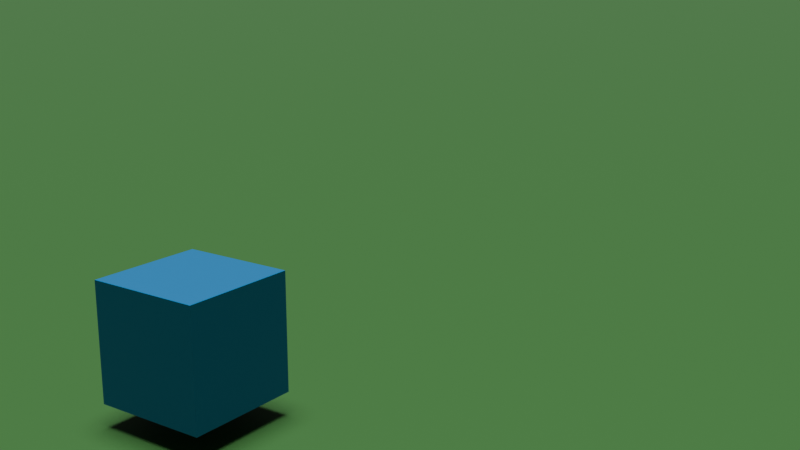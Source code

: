 # Source: skeleton_animation.blend  (saved by Blender 5.0.119; exported with 4.5.12 LTS)
import bpy
from mathutils import Matrix  # noqa: F401  (used for matrix-valued properties, if any)

bpy.ops.wm.read_factory_settings(use_empty=True)
scene = bpy.context.scene
scene.name = 'Scene'

# ---- materials (node trees are filled in below, after node groups)
mat_material_002 = bpy.data.materials.new('Material.002')
mat_material_003 = bpy.data.materials.new('Material.003')

# ---- material node trees
mat_material_002.use_nodes = True; mat_material_002.node_tree.nodes.clear()
_N = mat_material_002.node_tree.nodes; _L = mat_material_002.node_tree.links
n0 = _N.new('ShaderNodeBsdfPrincipled'); n0.name = 'Principled BSDF'; n0.location = (-200, 100)
n0.inputs[0].default_value = (0.0, 0.1408, 0.3427, 1.0)
n1 = _N.new('ShaderNodeOutputMaterial'); n1.name = 'Material Output'; n1.location = (200, 100)
_L.new(n0.outputs[0], n1.inputs[0])
n1.is_active_output = True
mat_material_003.use_nodes = True; mat_material_003.node_tree.nodes.clear()
_N = mat_material_003.node_tree.nodes; _L = mat_material_003.node_tree.links
n0 = _N.new('ShaderNodeBsdfPrincipled'); n0.name = 'Principled BSDF'; n0.location = (-200, 100)
n0.inputs[0].default_value = (0.03237, 0.1276, 0.02695, 1.0)
n1 = _N.new('ShaderNodeOutputMaterial'); n1.name = 'Material Output'; n1.location = (200, 100)
_L.new(n0.outputs[0], n1.inputs[0])
n1.is_active_output = True

# ---- world
world_world = bpy.data.worlds.new('World'); scene.world = world_world
world_world.use_nodes = True; world_world.node_tree.nodes.clear()
_N = world_world.node_tree.nodes; _L = world_world.node_tree.links
n0 = _N.new('ShaderNodeOutputWorld'); n0.name = 'World Output'; n0.location = (200, 100)
n1 = _N.new('ShaderNodeBackground'); n1.name = 'Background'; n1.location = (-200, 100)
n1.inputs[0].default_value = (0.05088, 0.05088, 0.05088, 1.0)
_L.new(n1.outputs[0], n0.inputs[0])
n0.is_active_output = True
world_world.color = (0.05088, 0.05088, 0.05088)
world_world.sun_shadow_jitter_overblur = 0.0

# ---- cameras
cam_camera = bpy.data.cameras.new('Camera')

# ---- lights
light_sun = bpy.data.lights.new('Sun', 'SUN')
light_sun.angle = 0.4363
light_sun.energy = 5.0

# ---- meshes
me_cube_001 = bpy.data.meshes.new('Cube.001')
me_cube_001.from_pydata([(-0.5, -0.5, -0.5), (-0.5, -0.5, 0.5), (-0.5, 0.5, -0.5), (-0.5, 0.5, 0.5), (0.5, -0.5, -0.5), (0.5, -0.5, 0.5), (0.5, 0.5, -0.5), (0.5, 0.5, 0.5)], [], [(0, 1, 3, 2), (2, 3, 7, 6), (6, 7, 5, 4), (4, 5, 1, 0), (2, 6, 4, 0), (7, 3, 1, 5)])
_uv = me_cube_001.uv_layers.new(name='UVMap')
_uv.uv.foreach_set('vector', [0.375, 0.0, 0.625, 0.0, 0.625, 0.25, 0.375, 0.25, 0.375, 0.25, 0.625, 0.25, 0.625, 0.5, 0.375, 0.5, 0.375, 0.5, 0.625, 0.5, 0.625, 0.75, 0.375, 0.75, 0.375, 0.75, 0.625, 0.75, 0.625, 1.0, 0.375, 1.0, 0.125, 0.5, 0.375, 0.5, 0.375, 0.75, 0.125, 0.75, 0.625, 0.5, 0.875, 0.5, 0.875, 0.75, 0.625, 0.75])
me_cube_001.materials.append(mat_material_002)
me_cube_001.update()
me_plane_001 = bpy.data.meshes.new('Plane.001')
me_plane_001.from_pydata([(-1.0, -1.0, 0.0), (1.0, -1.0, 0.0), (-1.0, 1.0, 0.0), (1.0, 1.0, 0.0)], [], [(0, 1, 3, 2)])
_uv = me_plane_001.uv_layers.new(name='UVMap')
_uv.uv.foreach_set('vector', [0.0, 0.0, 1.0, 0.0, 1.0, 1.0, 0.0, 1.0])
me_plane_001.materials.append(mat_material_003)
me_plane_001.update()

# ---- objects
ob_cube = bpy.data.objects.new('Cube', me_cube_001)
ob_plane = bpy.data.objects.new('Plane', me_plane_001)
ob_sun = bpy.data.objects.new('Sun', light_sun)
ob_camera = bpy.data.objects.new('Camera', cam_camera)

# ---- transforms, parenting, visibility, modifiers, constraints
ob_cube.location = (0.0, 2.5, -1.5)
ob_plane.location = (0.0, 11.0, -2.196)
ob_plane.scale = (100.0, 100.0, 1.0)
ob_sun.location = (0.0, 0.0, 0.0)
ob_camera.location = (5.914, -3.092, 1.548)
ob_camera.rotation_euler = (1.307, -1.989e-06, 0.6188)

# ---- collection membership
scene.collection.objects.link(ob_cube)
scene.collection.objects.link(ob_plane)
scene.collection.objects.link(ob_sun)
scene.collection.objects.link(ob_camera)

# ---- scene / render settings (as saved in the file)
scene.camera = ob_camera
scene.frame_start = 1; scene.frame_end = 202; scene.frame_set(222)
scene.render.engine = 'BLENDER_EEVEE_NEXT'
scene.render.image_settings.file_format = 'FFMPEG'
scene.render.image_settings.color_mode = 'RGB'
scene.render.fps = 25
scene.render.bake_bias = 0.0
scene.render.bake_samples = 0
scene.cycles.sampling_pattern = 'TABULATED_SOBOL'
scene.eevee.use_volume_custom_range = False
bpy.context.view_layer.update()
